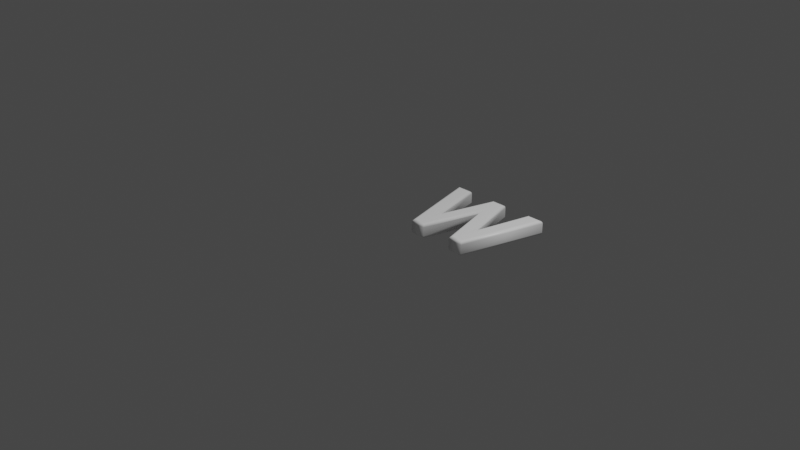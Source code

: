 # Source: 87.blend  (saved by Blender 2.83.19; exported with 4.5.12 LTS)
import bpy
from mathutils import Matrix  # noqa: F401  (used for matrix-valued properties, if any)

bpy.ops.wm.read_factory_settings(use_empty=True)
scene = bpy.context.scene
scene.name = 'Scene'

# ---- collections
col_collection = bpy.data.collections.new('Collection'); scene.collection.children.link(col_collection)

# ---- materials (node trees are filled in below, after node groups)
mat_material = bpy.data.materials.new('Material')
mat_material.alpha_threshold = 0.0
mat_material.use_transparent_shadow = False
mat_material.line_color = (0.0, 0.0, 0.0, 1.0)

# ---- material node trees
mat_material.use_nodes = True; mat_material.node_tree.nodes.clear()
_N = mat_material.node_tree.nodes; _L = mat_material.node_tree.links
n0 = _N.new('ShaderNodeOutputMaterial'); n0.name = 'Material Output'; n0.location = (300, 300)
n1 = _N.new('ShaderNodeBsdfPrincipled'); n1.name = 'Principled BSDF'; n1.location = (10, 300)
n1.distribution = 'GGX'
n1.subsurface_method = 'BURLEY'
n1.inputs[0].default_value = (1.0, 1.0, 1.0, 1.0)
n1.inputs[2].default_value = 0.4
n1.inputs[3].default_value = 1.45
n1.inputs[27].default_value = (0.0, 0.0, 0.0, 1.0)
n1.inputs[28].default_value = 1.0
_L.new(n1.outputs[0], n0.inputs[0])
n0.is_active_output = True

# ---- world
world_world = bpy.data.worlds.new('World'); scene.world = world_world
world_world.use_nodes = True; world_world.node_tree.nodes.clear()
_N = world_world.node_tree.nodes; _L = world_world.node_tree.links
n0 = _N.new('ShaderNodeOutputWorld'); n0.name = 'World Output'; n0.location = (300, 300)
n1 = _N.new('ShaderNodeBackground'); n1.name = 'Background'; n1.location = (10, 300)
n1.inputs[0].default_value = (0.05088, 0.05088, 0.05088, 1.0)
_L.new(n1.outputs[0], n0.inputs[0])
n0.is_active_output = True
world_world.color = (0.05088, 0.05088, 0.05088)
world_world.use_sun_shadow = False
world_world.sun_shadow_jitter_overblur = 0.0

# ---- cameras
cam_camera = bpy.data.cameras.new('Camera')
cam_camera.clip_end = 100.0
cam_camera.ortho_scale = 7.314

# ---- lights
light_light = bpy.data.lights.new('Light', 'POINT')
light_light.transmission_factor = 0.0
light_light.energy = 1000.0
light_light.shadow_soft_size = 0.1
light_light.shadow_maximum_resolution = 0.006
light_light.use_absolute_resolution = True

# ---- meshes
me_87 = bpy.data.meshes.new('87')
me_87.from_pydata([(1.092, 0.8637, 0.08), (0.8732, 1.311e-09, 0.08), (0.7524, 1.311e-09, 0.08), (0.5533, 0.7097, 0.08), (0.3602, 1.311e-09, 0.08), (0.2393, 1.311e-09, 0.08), (0.01777, 0.8637, 0.08), (0.141, 0.8637, 0.08), (0.3033, 0.1623, 0.08), (0.4953, 0.8637, 0.08), (0.6137, 0.8637, 0.08), (0.8104, 0.1623, 0.08), (0.9692, 0.8637, 0.08), (1.092, 0.8637, -0.08), (0.8732, -3.577e-10, -0.08), (0.7524, -3.577e-10, -0.08), (0.5533, 0.7097, -0.08), (0.3602, -3.577e-10, -0.08), (0.2393, -3.577e-10, -0.08), (0.01777, 0.8637, -0.08), (0.141, 0.8637, -0.08), (0.3033, 0.1623, -0.08), (0.4953, 0.8637, -0.08), (0.6137, 0.8637, -0.08), (0.8104, 0.1623, -0.08), (0.9692, 0.8637, -0.08), (1.092, 0.8637, -0.08), (1.107, 0.8752, -0.07772), (1.12, 0.885, -0.07121), (1.128, 0.8915, -0.06148), (1.131, 0.8937, -0.05), (1.131, 0.8937, 0.05), (1.128, 0.8915, 0.06148), (1.12, 0.885, 0.07121), (1.107, 0.8752, 0.07772), (1.092, 0.8637, 0.08), (0.8732, -3.577e-10, -0.08), (0.8822, -0.01148, -0.07772), (0.8897, -0.02121, -0.07121), (0.8948, -0.02772, -0.06148), (0.8966, -0.03, -0.05), (0.8966, -0.03, 0.05), (0.8948, -0.02772, 0.06148), (0.8897, -0.02121, 0.07121), (0.8822, -0.01148, 0.07772), (0.8732, 1.311e-09, 0.08), (0.7524, -3.577e-10, -0.08), (0.7437, -0.01148, -0.07772), (0.7363, -0.02121, -0.07121), (0.7314, -0.02772, -0.06148), (0.7296, -0.03, -0.05), (0.7296, -0.03, 0.05), (0.7314, -0.02772, 0.06148), (0.7363, -0.02121, 0.07121), (0.7437, -0.01148, 0.07772), (0.7524, 1.311e-09, 0.08), (0.5533, 0.7097, -0.08), (0.5535, 0.6666, -0.07772), (0.5536, 0.6301, -0.07121), (0.5537, 0.6056, -0.06148), (0.5538, 0.5971, -0.05), (0.5538, 0.5971, 0.05), (0.5537, 0.6056, 0.06148), (0.5536, 0.6301, 0.07121), (0.5535, 0.6666, 0.07772), (0.5533, 0.7097, 0.08), (0.3602, -3.577e-10, -0.08), (0.369, -0.01148, -0.07772), (0.3764, -0.02121, -0.07121), (0.3814, -0.02772, -0.06148), (0.3831, -0.03, -0.05), (0.3831, -0.03, 0.05), (0.3814, -0.02772, 0.06148), (0.3764, -0.02121, 0.07121), (0.369, -0.01148, 0.07772), (0.3602, 1.311e-09, 0.08), (0.2393, -3.577e-10, -0.08), (0.2304, -0.01148, -0.07772), (0.2229, -0.02121, -0.07121), (0.2178, -0.02772, -0.06148), (0.2161, -0.03, -0.05), (0.2161, -0.03, 0.05), (0.2178, -0.02772, 0.06148), (0.2229, -0.02121, 0.07121), (0.2304, -0.01148, 0.07772), (0.2393, 1.311e-09, 0.08), (0.01777, 0.8637, -0.08), (0.002975, 0.8752, -0.07772), (-0.009569, 0.885, -0.07121), (-0.01795, 0.8915, -0.06148), (-0.02089, 0.8937, -0.05), (-0.02089, 0.8937, 0.05), (-0.01795, 0.8915, 0.06148), (-0.009569, 0.885, 0.07121), (0.002975, 0.8752, 0.07772), (0.01777, 0.8637, 0.08), (0.141, 0.8637, -0.08), (0.1501, 0.8752, -0.07772), (0.1579, 0.885, -0.07121), (0.163, 0.8915, -0.06148), (0.1648, 0.8937, -0.05), (0.1648, 0.8937, 0.05), (0.163, 0.8915, 0.06148), (0.1579, 0.885, 0.07121), (0.1501, 0.8752, 0.07772), (0.141, 0.8637, 0.08), (0.3033, 0.1623, -0.08), (0.3042, 0.2092, -0.07772), (0.305, 0.249, -0.07121), (0.3056, 0.2755, -0.06148), (0.3058, 0.2849, -0.05), (0.3058, 0.2849, 0.05), (0.3056, 0.2755, 0.06148), (0.305, 0.249, 0.07121), (0.3042, 0.2092, 0.07772), (0.3033, 0.1623, 0.08), (0.4953, 0.8637, -0.08), (0.4865, 0.8752, -0.07772), (0.4791, 0.885, -0.07121), (0.4741, 0.8915, -0.06148), (0.4724, 0.8937, -0.05), (0.4724, 0.8937, 0.05), (0.4741, 0.8915, 0.06148), (0.4791, 0.885, 0.07121), (0.4865, 0.8752, 0.07772), (0.4953, 0.8637, 0.08), (0.6137, 0.8637, -0.08), (0.6224, 0.8752, -0.07772), (0.6298, 0.885, -0.07121), (0.6348, 0.8915, -0.06148), (0.6365, 0.8937, -0.05), (0.6365, 0.8937, 0.05), (0.6348, 0.8915, 0.06148), (0.6298, 0.885, 0.07121), (0.6224, 0.8752, 0.07772), (0.6137, 0.8637, 0.08), (0.8104, 0.1623, -0.08), (0.8092, 0.2091, -0.07772), (0.8082, 0.2487, -0.07121), (0.8076, 0.2752, -0.06148), (0.8073, 0.2845, -0.05), (0.8073, 0.2845, 0.05), (0.8076, 0.2752, 0.06148), (0.8082, 0.2487, 0.07121), (0.8092, 0.2091, 0.07772), (0.8104, 0.1623, 0.08), (0.9692, 0.8637, -0.08), (0.96, 0.8752, -0.07772), (0.9522, 0.885, -0.07121), (0.9471, 0.8915, -0.06148), (0.9452, 0.8937, -0.05), (0.9452, 0.8937, 0.05), (0.9471, 0.8915, 0.06148), (0.9522, 0.885, 0.07121), (0.96, 0.8752, 0.07772), (0.9692, 0.8637, 0.08)], [], [(5, 7, 6), (5, 8, 7), (8, 10, 9), (8, 3, 10), (3, 11, 10), (11, 0, 12), (11, 1, 0), (8, 4, 3), (2, 11, 3), (5, 4, 8), (2, 1, 11), (20, 18, 19), (21, 18, 20), (23, 21, 22), (16, 21, 23), (24, 16, 23), (13, 24, 25), (14, 24, 13), (17, 21, 16), (24, 15, 16), (17, 18, 21), (14, 15, 24), (27, 37, 36, 26), (28, 38, 37, 27), (29, 39, 38, 28), (30, 40, 39, 29), (31, 41, 40, 30), (32, 42, 41, 31), (33, 43, 42, 32), (34, 44, 43, 33), (35, 45, 44, 34), (37, 47, 46, 36), (38, 48, 47, 37), (39, 49, 48, 38), (40, 50, 49, 39), (41, 51, 50, 40), (42, 52, 51, 41), (43, 53, 52, 42), (44, 54, 53, 43), (45, 55, 54, 44), (47, 57, 56, 46), (48, 58, 57, 47), (49, 59, 58, 48), (50, 60, 59, 49), (51, 61, 60, 50), (52, 62, 61, 51), (53, 63, 62, 52), (54, 64, 63, 53), (55, 65, 64, 54), (57, 67, 66, 56), (58, 68, 67, 57), (59, 69, 68, 58), (60, 70, 69, 59), (61, 71, 70, 60), (62, 72, 71, 61), (63, 73, 72, 62), (64, 74, 73, 63), (65, 75, 74, 64), (67, 77, 76, 66), (68, 78, 77, 67), (69, 79, 78, 68), (70, 80, 79, 69), (71, 81, 80, 70), (72, 82, 81, 71), (73, 83, 82, 72), (74, 84, 83, 73), (75, 85, 84, 74), (77, 87, 86, 76), (78, 88, 87, 77), (79, 89, 88, 78), (80, 90, 89, 79), (81, 91, 90, 80), (82, 92, 91, 81), (83, 93, 92, 82), (84, 94, 93, 83), (85, 95, 94, 84), (87, 97, 96, 86), (88, 98, 97, 87), (89, 99, 98, 88), (90, 100, 99, 89), (91, 101, 100, 90), (92, 102, 101, 91), (93, 103, 102, 92), (94, 104, 103, 93), (95, 105, 104, 94), (97, 107, 106, 96), (98, 108, 107, 97), (99, 109, 108, 98), (100, 110, 109, 99), (101, 111, 110, 100), (102, 112, 111, 101), (103, 113, 112, 102), (104, 114, 113, 103), (105, 115, 114, 104), (107, 117, 116, 106), (108, 118, 117, 107), (109, 119, 118, 108), (110, 120, 119, 109), (111, 121, 120, 110), (112, 122, 121, 111), (113, 123, 122, 112), (114, 124, 123, 113), (115, 125, 124, 114), (117, 127, 126, 116), (118, 128, 127, 117), (119, 129, 128, 118), (120, 130, 129, 119), (121, 131, 130, 120), (122, 132, 131, 121), (123, 133, 132, 122), (124, 134, 133, 123), (125, 135, 134, 124), (127, 137, 136, 126), (128, 138, 137, 127), (129, 139, 138, 128), (130, 140, 139, 129), (131, 141, 140, 130), (132, 142, 141, 131), (133, 143, 142, 132), (134, 144, 143, 133), (135, 145, 144, 134), (137, 147, 146, 136), (138, 148, 147, 137), (139, 149, 148, 138), (140, 150, 149, 139), (141, 151, 150, 140), (142, 152, 151, 141), (143, 153, 152, 142), (144, 154, 153, 143), (145, 155, 154, 144), (147, 27, 26, 146), (148, 28, 27, 147), (149, 29, 28, 148), (150, 30, 29, 149), (151, 31, 30, 150), (152, 32, 31, 151), (153, 33, 32, 152), (154, 34, 33, 153), (155, 35, 34, 154)])
me_87.polygons.foreach_set('use_smooth', [0, 0, 0, 0, 0, 0, 0, 0, 0, 0, 0, 0, 0, 0, 0, 0, 0, 0, 0, 0, 0, 0, 1, 1, 1, 1, 1, 1, 1, 1, 1, 1, 1, 1, 1, 1, 1, 1, 1, 1, 1, 1, 1, 1, 1, 1, 1, 1, 1, 1, 1, 1, 1, 1, 1, 1, 1, 1, 1, 1, 1, 1, 1, 1, 1, 1, 1, 1, 1, 1, 1, 1, 1, 1, 1, 1, 1, 1, 1, 1, 1, 1, 1, 1, 1, 1, 1, 1, 1, 1, 1, 1, 1, 1, 1, 1, 1, 1, 1, 1, 1, 1, 1, 1, 1, 1, 1, 1, 1, 1, 1, 1, 1, 1, 1, 1, 1, 1, 1, 1, 1, 1, 1, 1, 1, 1, 1, 1, 1, 1, 1, 1, 1, 1, 1, 1, 1, 1, 1])
_uv = me_87.uv_layers.new(name='UVMap')
_uv.uv.foreach_set('vector', [0.3572, 0.2625, 0.5398, 0.2817, 0.54, 0.3077, 0.3572, 0.2625, 0.3914, 0.2487, 0.5398, 0.2817, 0.3914, 0.2487, 0.5622, 0.1731, 0.5622, 0.2019, 0.3914, 0.2487, 0.5065, 0.1949, 0.5622, 0.1731, 0.5065, 0.1949, 0.3088, 0.102, 0.5622, 0.1731, 0.3088, 0.102, 0.5622, 0.0001096, 0.5622, 0.04463, 0.3088, 0.102, 0.2501, 0.07931, 0.5622, 0.0001096, 0.3914, 0.2487, 0.357, 0.2369, 0.5065, 0.1949, 0.2501, 0.123, 0.3088, 0.102, 0.5065, 0.1949, 0.3572, 0.2625, 0.357, 0.2369, 0.3914, 0.2487, 0.2501, 0.123, 0.2501, 0.07931, 0.3088, 0.102, 0.5079, 0.3446, 0.2509, 0.3703, 0.5084, 0.308, 0.2989, 0.39, 0.2509, 0.3703, 0.5079, 0.3446, 0.5065, 0.4838, 0.2989, 0.39, 0.5068, 0.4486, 0.4605, 0.4664, 0.2989, 0.39, 0.5065, 0.4838, 0.2986, 0.545, 0.4605, 0.4664, 0.5065, 0.4838, 0.5084, 0.6262, 0.2986, 0.545, 0.5079, 0.5896, 0.2506, 0.5643, 0.2986, 0.545, 0.5084, 0.6262, 0.2504, 0.4062, 0.2989, 0.39, 0.4605, 0.4664, 0.2986, 0.545, 0.2501, 0.5284, 0.4605, 0.4664, 0.2504, 0.4062, 0.2509, 0.3703, 0.2989, 0.39, 0.2506, 0.5643, 0.2501, 0.5284, 0.2986, 0.545, 0.09828, 0.9975, 0.2468, 0.7032, 0.2499, 0.7037, 0.09709, 0.9957, 0.09953, 0.9991, 0.244, 0.7027, 0.2468, 0.7032, 0.09828, 0.9975, 0.1007, 0.9999, 0.2412, 0.7023, 0.244, 0.7027, 0.09953, 0.9991, 0.1018, 0.9994, 0.2383, 0.7021, 0.2412, 0.7023, 0.1007, 0.9999, 0.09817, 0.9799, 0.2126, 0.6952, 0.2383, 0.7021, 0.1018, 0.9994, 0.1005, 0.9758, 0.2107, 0.6922, 0.2126, 0.6952, 0.09817, 0.9799, 0.1027, 0.9703, 0.2089, 0.6893, 0.2107, 0.6922, 0.1005, 0.9758, 0.1048, 0.9638, 0.2069, 0.6866, 0.2089, 0.6893, 0.1027, 0.9703, 0.1065, 0.9566, 0.205, 0.684, 0.2069, 0.6866, 0.1048, 0.9638, 0.2468, 0.7032, 0.2423, 0.6562, 0.2453, 0.6556, 0.2499, 0.7037, 0.244, 0.7027, 0.2395, 0.657, 0.2423, 0.6562, 0.2468, 0.7032, 0.2412, 0.7023, 0.2368, 0.6578, 0.2395, 0.657, 0.244, 0.7027, 0.2383, 0.7021, 0.2341, 0.6587, 0.2368, 0.6578, 0.2412, 0.7023, 0.2126, 0.6952, 0.2104, 0.6664, 0.2341, 0.6587, 0.2383, 0.7021, 0.2107, 0.6922, 0.2087, 0.6685, 0.2104, 0.6664, 0.2126, 0.6952, 0.2089, 0.6893, 0.2069, 0.6706, 0.2087, 0.6685, 0.2107, 0.6922, 0.2069, 0.6866, 0.2049, 0.6726, 0.2069, 0.6706, 0.2089, 0.6893, 0.205, 0.684, 0.2027, 0.6749, 0.2049, 0.6726, 0.2069, 0.6866, 0.2423, 0.6562, 0.1557, 0.4921, 0.1533, 0.4918, 0.2453, 0.6556, 0.2395, 0.657, 0.157, 0.4922, 0.1557, 0.4921, 0.2423, 0.6562, 0.2368, 0.6578, 0.1564, 0.4924, 0.157, 0.4922, 0.2395, 0.657, 0.2341, 0.6587, 0.1538, 0.4924, 0.1564, 0.4924, 0.2368, 0.6578, 0.2104, 0.6664, 0.1261, 0.4924, 0.1538, 0.4924, 0.2341, 0.6587, 0.2087, 0.6685, 0.1186, 0.4922, 0.1261, 0.4924, 0.2104, 0.6664, 0.2069, 0.6706, 0.1088, 0.4921, 0.1186, 0.4922, 0.2087, 0.6685, 0.2049, 0.6726, 0.09739, 0.4918, 0.1088, 0.4921, 0.2069, 0.6706, 0.2027, 0.6749, 0.08506, 0.4916, 0.09739, 0.4918, 0.2049, 0.6726, 0.1557, 0.4921, 0.2414, 0.3355, 0.2443, 0.3361, 0.1533, 0.4918, 0.157, 0.4922, 0.2388, 0.3346, 0.2414, 0.3355, 0.1557, 0.4921, 0.1564, 0.4924, 0.2362, 0.3337, 0.2388, 0.3346, 0.157, 0.4922, 0.1538, 0.4924, 0.2336, 0.3328, 0.2362, 0.3337, 0.1564, 0.4924, 0.1261, 0.4924, 0.2111, 0.3248, 0.2336, 0.3328, 0.1538, 0.4924, 0.1186, 0.4922, 0.2097, 0.3225, 0.2111, 0.3248, 0.1261, 0.4924, 0.1088, 0.4921, 0.2082, 0.3204, 0.2097, 0.3225, 0.1186, 0.4922, 0.09739, 0.4918, 0.2066, 0.3182, 0.2082, 0.3204, 0.1088, 0.4921, 0.08506, 0.4916, 0.2048, 0.3159, 0.2066, 0.3182, 0.09739, 0.4918, 0.2414, 0.3355, 0.2469, 0.2911, 0.2499, 0.2907, 0.2443, 0.3361, 0.2388, 0.3346, 0.2441, 0.2914, 0.2469, 0.2911, 0.2414, 0.3355, 0.2362, 0.3337, 0.2414, 0.2916, 0.2441, 0.2914, 0.2388, 0.3346, 0.2336, 0.3328, 0.2385, 0.2918, 0.2414, 0.2916, 0.2362, 0.3337, 0.2111, 0.3248, 0.2134, 0.2972, 0.2385, 0.2918, 0.2336, 0.3328, 0.2097, 0.3225, 0.2118, 0.3003, 0.2134, 0.2972, 0.2111, 0.3248, 0.2082, 0.3204, 0.2101, 0.3031, 0.2118, 0.3003, 0.2097, 0.3225, 0.2066, 0.3182, 0.2085, 0.3057, 0.2101, 0.3031, 0.2082, 0.3204, 0.2048, 0.3159, 0.2068, 0.3083, 0.2085, 0.3057, 0.2066, 0.3182, 0.2469, 0.2911, 0.124, 0.002419, 0.1232, 0.004161, 0.2499, 0.2907, 0.2441, 0.2914, 0.1249, 0.0008662, 0.124, 0.002419, 0.2469, 0.2911, 0.2414, 0.2916, 0.1258, 0.0001096, 0.1249, 0.0008662, 0.2441, 0.2914, 0.2385, 0.2918, 0.1266, 0.0005324, 0.1258, 0.0001096, 0.2414, 0.2916, 0.2134, 0.2972, 0.1226, 0.008161, 0.1266, 0.0005324, 0.2385, 0.2918, 0.2118, 0.3003, 0.1253, 0.01236, 0.1226, 0.008161, 0.2134, 0.2972, 0.2101, 0.3031, 0.1279, 0.01793, 0.1253, 0.01236, 0.2118, 0.3003, 0.2085, 0.3057, 0.1303, 0.02465, 0.1279, 0.01793, 0.2101, 0.3031, 0.2068, 0.3083, 0.1324, 0.03212, 0.1303, 0.02465, 0.2085, 0.3057, 0.124, 0.002419, 0.08286, 0.03661, 0.08097, 0.03584, 0.1232, 0.004161, 0.1249, 0.0008662, 0.08445, 0.03689, 0.08286, 0.03661, 0.124, 0.002419, 0.1258, 0.0001096, 0.08598, 0.03708, 0.08445, 0.03689, 0.1249, 0.0008662, 0.1266, 0.0005324, 0.08764, 0.0375, 0.08598, 0.03708, 0.1258, 0.0001096, 0.1226, 0.008161, 0.1122, 0.04339, 0.08764, 0.0375, 0.1266, 0.0005324, 0.1253, 0.01236, 0.11, 0.04568, 0.1122, 0.04339, 0.1226, 0.008161, 0.1279, 0.01793, 0.1081, 0.04849, 0.11, 0.04568, 0.1253, 0.01236, 0.1303, 0.02465, 0.1067, 0.05162, 0.1081, 0.04849, 0.1279, 0.01793, 0.1324, 0.03212, 0.1056, 0.05483, 0.1067, 0.05162, 0.1303, 0.02465, 0.08286, 0.03661, 0.08129, 0.2833, 0.08, 0.2848, 0.08097, 0.03584, 0.08445, 0.03689, 0.08339, 0.2822, 0.08129, 0.2833, 0.08286, 0.03661, 0.08598, 0.03708, 0.08652, 0.2819, 0.08339, 0.2822, 0.08445, 0.03689, 0.08764, 0.0375, 0.09082, 0.2824, 0.08652, 0.2819, 0.08598, 0.03708, 0.1122, 0.04339, 0.127, 0.2895, 0.09082, 0.2824, 0.08764, 0.0375, 0.11, 0.04568, 0.135, 0.2925, 0.127, 0.2895, 0.1122, 0.04339, 0.1081, 0.04849, 0.1446, 0.2964, 0.135, 0.2925, 0.11, 0.04568, 0.1067, 0.05162, 0.1556, 0.3008, 0.1446, 0.2964, 0.1081, 0.04849, 0.1056, 0.05483, 0.1674, 0.3054, 0.1556, 0.3008, 0.1067, 0.05162, 0.08129, 0.2833, 0.004629, 0.4653, 0.001499, 0.4648, 0.08, 0.2848, 0.08339, 0.2822, 0.007384, 0.4661, 0.004629, 0.4653, 0.08129, 0.2833, 0.08652, 0.2819, 0.009963, 0.4671, 0.007384, 0.4661, 0.08339, 0.2822, 0.09082, 0.2824, 0.01256, 0.468, 0.009963, 0.4671, 0.08652, 0.2819, 0.127, 0.2895, 0.03793, 0.4755, 0.01256, 0.468, 0.09082, 0.2824, 0.135, 0.2925, 0.03923, 0.4774, 0.03793, 0.4755, 0.127, 0.2895, 0.1446, 0.2964, 0.04071, 0.4792, 0.03923, 0.4774, 0.135, 0.2925, 0.1556, 0.3008, 0.04239, 0.4811, 0.04071, 0.4792, 0.1446, 0.2964, 0.1674, 0.3054, 0.0442, 0.4834, 0.04239, 0.4811, 0.1556, 0.3008, 0.004629, 0.4653, 0.003251, 0.5146, 0.0001096, 0.5149, 0.001499, 0.4648, 0.007384, 0.4661, 0.006046, 0.5139, 0.003251, 0.5146, 0.004629, 0.4653, 0.009963, 0.4671, 0.008677, 0.513, 0.006046, 0.5139, 0.007384, 0.4661, 0.01256, 0.468, 0.01132, 0.5122, 0.008677, 0.513, 0.009963, 0.4671, 0.03793, 0.4755, 0.03712, 0.5059, 0.01132, 0.5122, 0.01256, 0.468, 0.03923, 0.4774, 0.03839, 0.504, 0.03712, 0.5059, 0.03793, 0.4755, 0.04071, 0.4792, 0.03983, 0.5023, 0.03839, 0.504, 0.03923, 0.4774, 0.04239, 0.4811, 0.04151, 0.5005, 0.03983, 0.5023, 0.04071, 0.4792, 0.0442, 0.4834, 0.04336, 0.4983, 0.04151, 0.5005, 0.04239, 0.4811, 0.003251, 0.5146, 0.0718, 0.7016, 0.07083, 0.6997, 0.0001096, 0.5149, 0.006046, 0.5139, 0.07365, 0.7031, 0.0718, 0.7016, 0.003251, 0.5146, 0.008677, 0.513, 0.07668, 0.7037, 0.07365, 0.7031, 0.006046, 0.5139, 0.01132, 0.5122, 0.08103, 0.7035, 0.07668, 0.7037, 0.008677, 0.513, 0.03712, 0.5059, 0.1184, 0.6989, 0.08103, 0.7035, 0.01132, 0.5122, 0.03839, 0.504, 0.127, 0.6963, 0.1184, 0.6989, 0.03712, 0.5059, 0.03983, 0.5023, 0.1376, 0.6929, 0.127, 0.6963, 0.03839, 0.504, 0.04151, 0.5005, 0.1496, 0.6891, 0.1376, 0.6929, 0.03983, 0.5023, 0.04336, 0.4983, 0.1626, 0.6851, 0.1496, 0.6891, 0.04151, 0.5005, 0.0718, 0.7016, 0.05159, 0.956, 0.04972, 0.9571, 0.07083, 0.6997, 0.07365, 0.7031, 0.05311, 0.9555, 0.05159, 0.956, 0.0718, 0.7016, 0.07668, 0.7037, 0.05459, 0.9551, 0.05311, 0.9555, 0.07365, 0.7031, 0.08103, 0.7035, 0.05627, 0.9545, 0.05459, 0.9551, 0.07668, 0.7037, 0.1184, 0.6989, 0.08192, 0.948, 0.05627, 0.9545, 0.08103, 0.7035, 0.127, 0.6963, 0.08032, 0.9453, 0.08192, 0.948, 0.1184, 0.6989, 0.1376, 0.6929, 0.0791, 0.9421, 0.08032, 0.9453, 0.127, 0.6963, 0.1496, 0.6891, 0.07835, 0.9386, 0.0791, 0.9421, 0.1376, 0.6929, 0.1626, 0.6851, 0.07802, 0.935, 0.07835, 0.9386, 0.1496, 0.6891, 0.05159, 0.956, 0.09828, 0.9975, 0.09709, 0.9957, 0.04972, 0.9571, 0.05311, 0.9555, 0.09953, 0.9991, 0.09828, 0.9975, 0.05159, 0.956, 0.05459, 0.9551, 0.1007, 0.9999, 0.09953, 0.9991, 0.05311, 0.9555, 0.05627, 0.9545, 0.1018, 0.9994, 0.1007, 0.9999, 0.05459, 0.9551, 0.08192, 0.948, 0.09817, 0.9799, 0.1018, 0.9994, 0.05627, 0.9545, 0.08032, 0.9453, 0.1005, 0.9758, 0.09817, 0.9799, 0.08192, 0.948, 0.0791, 0.9421, 0.1027, 0.9703, 0.1005, 0.9758, 0.08032, 0.9453, 0.07835, 0.9386, 0.1048, 0.9638, 0.1027, 0.9703, 0.0791, 0.9421, 0.07802, 0.935, 0.1065, 0.9566, 0.1048, 0.9638, 0.07835, 0.9386])
me_87.materials.append(mat_material)
me_87.use_remesh_fix_poles = True
me_87.use_remesh_preserve_attributes = False
me_87.use_mirror_vertex_groups = False
me_87.update()

# ---- objects
ob_light = bpy.data.objects.new('Light', light_light)
ob_camera = bpy.data.objects.new('Camera', cam_camera)
ob_87 = bpy.data.objects.new('87', me_87)

# ---- transforms, parenting, visibility, modifiers, constraints
ob_light.location = (4.076, 1.005, 5.904)
ob_light.rotation_euler = (0.6503, 0.05522, 1.866)
ob_light.lock_rotations_4d = False
ob_light.empty_display_type = 'ARROWS'
ob_light.color = (0.0, 0.0, 0.0, 0.0)
ob_light.lineart.crease_threshold = 0.0
ob_camera.location = (7.359, -6.926, 4.958)
ob_camera.rotation_euler = (1.109, 0.0, 0.8149)
ob_camera.lock_rotations_4d = False
ob_camera.empty_display_type = 'ARROWS'
ob_camera.color = (0.0, 0.0, 0.0, 0.0)
ob_camera.display_type = 'WIRE'
ob_camera.lineart.crease_threshold = 0.0
ob_87.location = (0.0, 0.0, 0.0)
ob_87.lineart.crease_threshold = 0.0

# ---- collection membership
col_collection.objects.link(ob_light)
col_collection.objects.link(ob_camera)
col_collection.objects.link(ob_87)

# ---- scene / render settings (as saved in the file)
scene.camera = ob_camera
scene.frame_start = 1; scene.frame_end = 250; scene.frame_set(1)
scene.render.engine = 'BLENDER_EEVEE_NEXT'
scene.cycles.use_denoising = False
scene.cycles.samples = 128
scene.cycles.sampling_pattern = 'TABULATED_SOBOL'
scene.cycles.use_adaptive_sampling = False
scene.cycles.use_light_tree = False
scene.view_settings.view_transform = 'Filmic'
bpy.context.view_layer.update()
